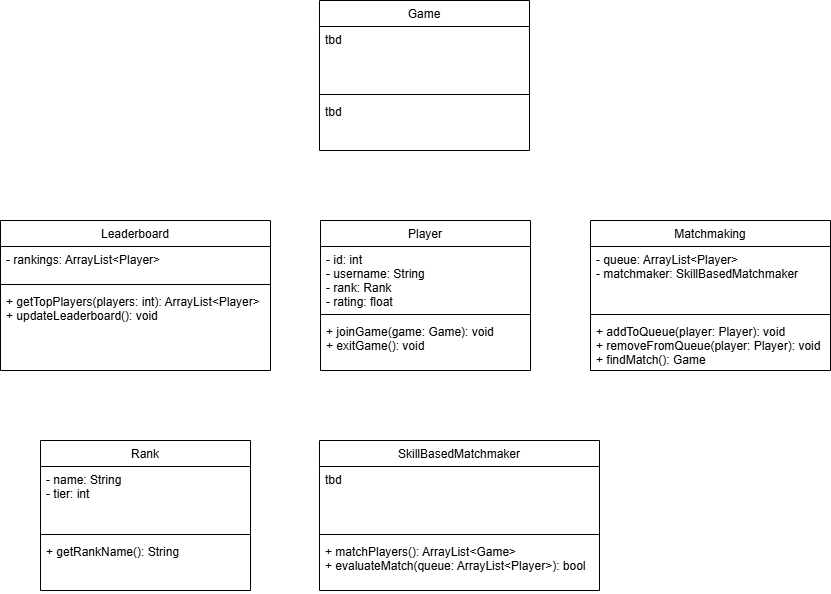

The diagram above was exported from draw.io. Its source (the exported page's mxGraphModel, read from the mxfile embedded in the PNG):
<mxGraphModel dx="2261" dy="738" grid="1" gridSize="10" guides="1" tooltips="1" connect="1" arrows="1" fold="1" page="1" pageScale="1" pageWidth="827" pageHeight="1169" math="0" shadow="0">
  <root>
    <mxCell id="WIyWlLk6GJQsqaUBKTNV-0" />
    <mxCell id="WIyWlLk6GJQsqaUBKTNV-1" parent="WIyWlLk6GJQsqaUBKTNV-0" />
    <mxCell id="zkfFHV4jXpPFQw0GAbJ--0" value="Player" style="swimlane;fontStyle=0;align=center;verticalAlign=top;childLayout=stackLayout;horizontal=1;startSize=26;horizontalStack=0;resizeParent=1;resizeLast=0;collapsible=1;marginBottom=0;rounded=0;shadow=0;strokeWidth=1;" parent="WIyWlLk6GJQsqaUBKTNV-1" vertex="1">
      <mxGeometry x="310" y="240" width="210" height="150" as="geometry">
        <mxRectangle x="230" y="140" width="160" height="26" as="alternateBounds" />
      </mxGeometry>
    </mxCell>
    <mxCell id="zkfFHV4jXpPFQw0GAbJ--1" value="- id: int&#10;- username: String&#10;- rank: Rank&#10;- rating: float&#10;" style="text;align=left;verticalAlign=top;spacingLeft=4;spacingRight=4;overflow=hidden;rotatable=0;points=[[0,0.5],[1,0.5]];portConstraint=eastwest;" parent="zkfFHV4jXpPFQw0GAbJ--0" vertex="1">
      <mxGeometry y="26" width="210" height="64" as="geometry" />
    </mxCell>
    <mxCell id="zkfFHV4jXpPFQw0GAbJ--4" value="" style="line;html=1;strokeWidth=1;align=left;verticalAlign=middle;spacingTop=-1;spacingLeft=3;spacingRight=3;rotatable=0;labelPosition=right;points=[];portConstraint=eastwest;" parent="zkfFHV4jXpPFQw0GAbJ--0" vertex="1">
      <mxGeometry y="90" width="210" height="8" as="geometry" />
    </mxCell>
    <mxCell id="zkfFHV4jXpPFQw0GAbJ--5" value="+ joinGame(game: Game): void&#10;+ exitGame(): void" style="text;align=left;verticalAlign=top;spacingLeft=4;spacingRight=4;overflow=hidden;rotatable=0;points=[[0,0.5],[1,0.5]];portConstraint=eastwest;" parent="zkfFHV4jXpPFQw0GAbJ--0" vertex="1">
      <mxGeometry y="98" width="210" height="52" as="geometry" />
    </mxCell>
    <mxCell id="M32K4DxWbjnmmSt8D02l-0" value="Matchmaking" style="swimlane;fontStyle=0;align=center;verticalAlign=top;childLayout=stackLayout;horizontal=1;startSize=26;horizontalStack=0;resizeParent=1;resizeLast=0;collapsible=1;marginBottom=0;rounded=0;shadow=0;strokeWidth=1;" parent="WIyWlLk6GJQsqaUBKTNV-1" vertex="1">
      <mxGeometry x="580" y="240" width="240" height="150" as="geometry">
        <mxRectangle x="230" y="140" width="160" height="26" as="alternateBounds" />
      </mxGeometry>
    </mxCell>
    <mxCell id="M32K4DxWbjnmmSt8D02l-1" value="- queue: ArrayList&lt;Player&gt;&#10;- matchmaker: SkillBasedMatchmaker" style="text;align=left;verticalAlign=top;spacingLeft=4;spacingRight=4;overflow=hidden;rotatable=0;points=[[0,0.5],[1,0.5]];portConstraint=eastwest;" parent="M32K4DxWbjnmmSt8D02l-0" vertex="1">
      <mxGeometry y="26" width="240" height="64" as="geometry" />
    </mxCell>
    <mxCell id="M32K4DxWbjnmmSt8D02l-2" value="" style="line;html=1;strokeWidth=1;align=left;verticalAlign=middle;spacingTop=-1;spacingLeft=3;spacingRight=3;rotatable=0;labelPosition=right;points=[];portConstraint=eastwest;" parent="M32K4DxWbjnmmSt8D02l-0" vertex="1">
      <mxGeometry y="90" width="240" height="8" as="geometry" />
    </mxCell>
    <mxCell id="M32K4DxWbjnmmSt8D02l-3" value="+ addToQueue(player: Player): void&#10;+ removeFromQueue(player: Player): void&#10;+ findMatch(): Game" style="text;align=left;verticalAlign=top;spacingLeft=4;spacingRight=4;overflow=hidden;rotatable=0;points=[[0,0.5],[1,0.5]];portConstraint=eastwest;" parent="M32K4DxWbjnmmSt8D02l-0" vertex="1">
      <mxGeometry y="98" width="240" height="50" as="geometry" />
    </mxCell>
    <mxCell id="M32K4DxWbjnmmSt8D02l-4" value="Game" style="swimlane;fontStyle=0;align=center;verticalAlign=top;childLayout=stackLayout;horizontal=1;startSize=26;horizontalStack=0;resizeParent=1;resizeLast=0;collapsible=1;marginBottom=0;rounded=0;shadow=0;strokeWidth=1;" parent="WIyWlLk6GJQsqaUBKTNV-1" vertex="1">
      <mxGeometry x="309" y="20" width="210" height="150" as="geometry">
        <mxRectangle x="230" y="140" width="160" height="26" as="alternateBounds" />
      </mxGeometry>
    </mxCell>
    <mxCell id="M32K4DxWbjnmmSt8D02l-5" value="tbd" style="text;align=left;verticalAlign=top;spacingLeft=4;spacingRight=4;overflow=hidden;rotatable=0;points=[[0,0.5],[1,0.5]];portConstraint=eastwest;" parent="M32K4DxWbjnmmSt8D02l-4" vertex="1">
      <mxGeometry y="26" width="210" height="64" as="geometry" />
    </mxCell>
    <mxCell id="M32K4DxWbjnmmSt8D02l-6" value="" style="line;html=1;strokeWidth=1;align=left;verticalAlign=middle;spacingTop=-1;spacingLeft=3;spacingRight=3;rotatable=0;labelPosition=right;points=[];portConstraint=eastwest;" parent="M32K4DxWbjnmmSt8D02l-4" vertex="1">
      <mxGeometry y="90" width="210" height="8" as="geometry" />
    </mxCell>
    <mxCell id="M32K4DxWbjnmmSt8D02l-7" value="tbd" style="text;align=left;verticalAlign=top;spacingLeft=4;spacingRight=4;overflow=hidden;rotatable=0;points=[[0,0.5],[1,0.5]];portConstraint=eastwest;" parent="M32K4DxWbjnmmSt8D02l-4" vertex="1">
      <mxGeometry y="98" width="210" height="52" as="geometry" />
    </mxCell>
    <mxCell id="M32K4DxWbjnmmSt8D02l-8" value="Leaderboard" style="swimlane;fontStyle=0;align=center;verticalAlign=top;childLayout=stackLayout;horizontal=1;startSize=26;horizontalStack=0;resizeParent=1;resizeLast=0;collapsible=1;marginBottom=0;rounded=0;shadow=0;strokeWidth=1;" parent="WIyWlLk6GJQsqaUBKTNV-1" vertex="1">
      <mxGeometry x="-10" y="240" width="270" height="150" as="geometry">
        <mxRectangle x="230" y="140" width="160" height="26" as="alternateBounds" />
      </mxGeometry>
    </mxCell>
    <mxCell id="M32K4DxWbjnmmSt8D02l-9" value="- rankings: ArrayList&lt;Player&gt;" style="text;align=left;verticalAlign=top;spacingLeft=4;spacingRight=4;overflow=hidden;rotatable=0;points=[[0,0.5],[1,0.5]];portConstraint=eastwest;" parent="M32K4DxWbjnmmSt8D02l-8" vertex="1">
      <mxGeometry y="26" width="270" height="34" as="geometry" />
    </mxCell>
    <mxCell id="M32K4DxWbjnmmSt8D02l-10" value="" style="line;html=1;strokeWidth=1;align=left;verticalAlign=middle;spacingTop=-1;spacingLeft=3;spacingRight=3;rotatable=0;labelPosition=right;points=[];portConstraint=eastwest;" parent="M32K4DxWbjnmmSt8D02l-8" vertex="1">
      <mxGeometry y="60" width="270" height="8" as="geometry" />
    </mxCell>
    <mxCell id="M32K4DxWbjnmmSt8D02l-11" value="+ getTopPlayers(players: int): ArrayList&lt;Player&gt;&#10;+ updateLeaderboard(): void" style="text;align=left;verticalAlign=top;spacingLeft=4;spacingRight=4;overflow=hidden;rotatable=0;points=[[0,0.5],[1,0.5]];portConstraint=eastwest;" parent="M32K4DxWbjnmmSt8D02l-8" vertex="1">
      <mxGeometry y="68" width="270" height="52" as="geometry" />
    </mxCell>
    <mxCell id="M32K4DxWbjnmmSt8D02l-12" value="Rank" style="swimlane;fontStyle=0;align=center;verticalAlign=top;childLayout=stackLayout;horizontal=1;startSize=26;horizontalStack=0;resizeParent=1;resizeLast=0;collapsible=1;marginBottom=0;rounded=0;shadow=0;strokeWidth=1;" parent="WIyWlLk6GJQsqaUBKTNV-1" vertex="1">
      <mxGeometry x="30" y="460" width="210" height="150" as="geometry">
        <mxRectangle x="230" y="140" width="160" height="26" as="alternateBounds" />
      </mxGeometry>
    </mxCell>
    <mxCell id="M32K4DxWbjnmmSt8D02l-13" value="- name: String&#10;- tier: int" style="text;align=left;verticalAlign=top;spacingLeft=4;spacingRight=4;overflow=hidden;rotatable=0;points=[[0,0.5],[1,0.5]];portConstraint=eastwest;" parent="M32K4DxWbjnmmSt8D02l-12" vertex="1">
      <mxGeometry y="26" width="210" height="64" as="geometry" />
    </mxCell>
    <mxCell id="M32K4DxWbjnmmSt8D02l-14" value="" style="line;html=1;strokeWidth=1;align=left;verticalAlign=middle;spacingTop=-1;spacingLeft=3;spacingRight=3;rotatable=0;labelPosition=right;points=[];portConstraint=eastwest;" parent="M32K4DxWbjnmmSt8D02l-12" vertex="1">
      <mxGeometry y="90" width="210" height="8" as="geometry" />
    </mxCell>
    <mxCell id="M32K4DxWbjnmmSt8D02l-15" value="+ getRankName(): String" style="text;align=left;verticalAlign=top;spacingLeft=4;spacingRight=4;overflow=hidden;rotatable=0;points=[[0,0.5],[1,0.5]];portConstraint=eastwest;" parent="M32K4DxWbjnmmSt8D02l-12" vertex="1">
      <mxGeometry y="98" width="210" height="52" as="geometry" />
    </mxCell>
    <mxCell id="M32K4DxWbjnmmSt8D02l-16" value="SkillBasedMatchmaker" style="swimlane;fontStyle=0;align=center;verticalAlign=top;childLayout=stackLayout;horizontal=1;startSize=26;horizontalStack=0;resizeParent=1;resizeLast=0;collapsible=1;marginBottom=0;rounded=0;shadow=0;strokeWidth=1;" parent="WIyWlLk6GJQsqaUBKTNV-1" vertex="1">
      <mxGeometry x="309" y="460" width="280" height="150" as="geometry">
        <mxRectangle x="230" y="140" width="160" height="26" as="alternateBounds" />
      </mxGeometry>
    </mxCell>
    <mxCell id="M32K4DxWbjnmmSt8D02l-17" value="tbd" style="text;align=left;verticalAlign=top;spacingLeft=4;spacingRight=4;overflow=hidden;rotatable=0;points=[[0,0.5],[1,0.5]];portConstraint=eastwest;" parent="M32K4DxWbjnmmSt8D02l-16" vertex="1">
      <mxGeometry y="26" width="280" height="64" as="geometry" />
    </mxCell>
    <mxCell id="M32K4DxWbjnmmSt8D02l-18" value="" style="line;html=1;strokeWidth=1;align=left;verticalAlign=middle;spacingTop=-1;spacingLeft=3;spacingRight=3;rotatable=0;labelPosition=right;points=[];portConstraint=eastwest;" parent="M32K4DxWbjnmmSt8D02l-16" vertex="1">
      <mxGeometry y="90" width="280" height="8" as="geometry" />
    </mxCell>
    <mxCell id="M32K4DxWbjnmmSt8D02l-19" value="+ matchPlayers(): ArrayList&lt;Game&gt;&#10;+ evaluateMatch(queue: ArrayList&lt;Player&gt;): bool" style="text;align=left;verticalAlign=top;spacingLeft=4;spacingRight=4;overflow=hidden;rotatable=0;points=[[0,0.5],[1,0.5]];portConstraint=eastwest;" parent="M32K4DxWbjnmmSt8D02l-16" vertex="1">
      <mxGeometry y="98" width="280" height="52" as="geometry" />
    </mxCell>
  </root>
</mxGraphModel>